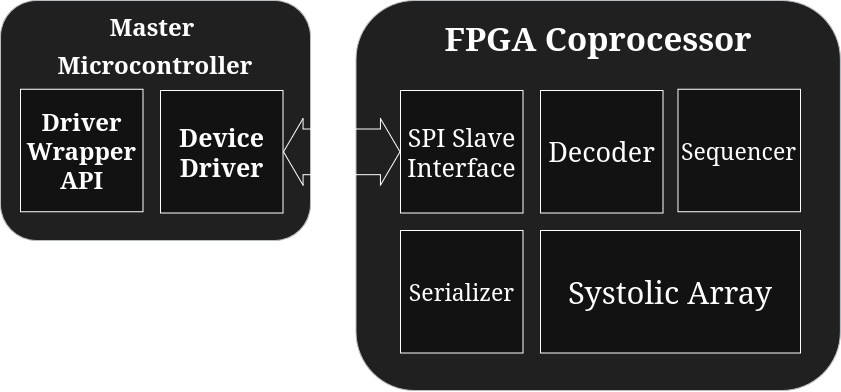

The diagram above was exported from draw.io. Its source (the exported page's mxGraphModel, read from the mxfile embedded in the PNG):
<mxGraphModel dx="1102" dy="700" grid="1" gridSize="10" guides="1" tooltips="1" connect="1" arrows="1" fold="1" page="1" pageScale="1" pageWidth="850" pageHeight="1100" math="0" shadow="0">
  <root>
    <mxCell id="0" />
    <mxCell id="1" parent="0" />
    <mxCell id="3COplnvGWe9f5TtIziha-1" value="&lt;div style=&quot;line-height: 160%;&quot;&gt;&lt;div&gt;&lt;/div&gt;&lt;/div&gt;&lt;div&gt;&lt;b&gt;&lt;font style=&quot;line-height: 160%; font-size: 24px;&quot;&gt;Master&amp;nbsp;&lt;/font&gt;&lt;/b&gt;&lt;/div&gt;&lt;div&gt;&lt;b&gt;&lt;font style=&quot;line-height: 160%; font-size: 24px;&quot;&gt;Microcontroller&lt;/font&gt;&lt;/b&gt;&lt;/div&gt;" style="rounded=1;whiteSpace=wrap;html=1;spacingBottom=150;fillColor=#eeeeee;strokeColor=#36393d;" parent="1" vertex="1">
      <mxGeometry x="40" y="210" width="310" height="240" as="geometry" />
    </mxCell>
    <mxCell id="3COplnvGWe9f5TtIziha-2" value="&lt;div&gt;&lt;b&gt;&lt;font style=&quot;font-size: 25px;&quot;&gt;Device&lt;/font&gt;&lt;/b&gt;&lt;/div&gt;&lt;div&gt;&lt;b&gt;&lt;font style=&quot;font-size: 25px;&quot;&gt;Driver&lt;/font&gt;&lt;/b&gt;&lt;/div&gt;" style="whiteSpace=wrap;html=1;aspect=fixed;" parent="1" vertex="1">
      <mxGeometry x="200" y="300" width="122.5" height="122.5" as="geometry" />
    </mxCell>
    <mxCell id="3COplnvGWe9f5TtIziha-3" value="&lt;div&gt;&lt;b&gt;&lt;font style=&quot;font-size: 24px;&quot;&gt;Driver Wrapper&lt;/font&gt;&lt;/b&gt;&lt;/div&gt;&lt;div&gt;&lt;b&gt;&lt;font style=&quot;font-size: 24px;&quot;&gt;API&lt;/font&gt;&lt;/b&gt;&lt;/div&gt;" style="whiteSpace=wrap;html=1;aspect=fixed;" parent="1" vertex="1">
      <mxGeometry x="60" y="298.75" width="122.5" height="122.5" as="geometry" />
    </mxCell>
    <mxCell id="3COplnvGWe9f5TtIziha-4" value="&lt;font&gt;FPGA Coprocessor&lt;/font&gt;" style="rounded=1;whiteSpace=wrap;html=1;spacingBottom=150;fontSize=33;spacingTop=-165;fontStyle=1;fillColor=#eeeeee;strokeColor=#36393d;" parent="1" vertex="1">
      <mxGeometry x="395.62" y="210" width="484.38" height="390" as="geometry" />
    </mxCell>
    <mxCell id="3COplnvGWe9f5TtIziha-5" value="&lt;font style=&quot;font-size: 25px;&quot;&gt;SPI Slave Interface&lt;/font&gt;" style="whiteSpace=wrap;html=1;aspect=fixed;" parent="1" vertex="1">
      <mxGeometry x="440" y="300" width="122.5" height="122.5" as="geometry" />
    </mxCell>
    <mxCell id="3COplnvGWe9f5TtIziha-9" value="&lt;font style=&quot;font-size: 31px;&quot;&gt;Systolic Array&lt;/font&gt;" style="rounded=0;whiteSpace=wrap;html=1;" parent="1" vertex="1">
      <mxGeometry x="579.99" y="440" width="260" height="122.5" as="geometry" />
    </mxCell>
    <mxCell id="3COplnvGWe9f5TtIziha-10" value="&lt;font style=&quot;font-size: 27px;&quot;&gt;Decoder&lt;/font&gt;" style="whiteSpace=wrap;html=1;aspect=fixed;" parent="1" vertex="1">
      <mxGeometry x="580" y="300" width="122.5" height="122.5" as="geometry" />
    </mxCell>
    <mxCell id="3COplnvGWe9f5TtIziha-11" value="&lt;font style=&quot;font-size: 23px;&quot;&gt;Sequencer&lt;/font&gt;" style="whiteSpace=wrap;html=1;aspect=fixed;" parent="1" vertex="1">
      <mxGeometry x="717.49" y="298.75" width="122.5" height="122.5" as="geometry" />
    </mxCell>
    <mxCell id="3COplnvGWe9f5TtIziha-12" value="&lt;font style=&quot;font-size: 23px;&quot;&gt;Serializer&lt;/font&gt;" style="whiteSpace=wrap;html=1;aspect=fixed;" parent="1" vertex="1">
      <mxGeometry x="440" y="440" width="122.5" height="122.5" as="geometry" />
    </mxCell>
    <mxCell id="3COplnvGWe9f5TtIziha-14" value="" style="shape=flexArrow;endArrow=classic;startArrow=classic;html=1;rounded=0;exitX=1;exitY=0.5;exitDx=0;exitDy=0;entryX=0;entryY=0.5;entryDx=0;entryDy=0;width=45.666666666666664;startSize=6.196666666666666;endSize=6.196666666666666;" parent="1" source="3COplnvGWe9f5TtIziha-2" target="3COplnvGWe9f5TtIziha-5" edge="1">
      <mxGeometry width="100" height="100" relative="1" as="geometry">
        <mxPoint x="250.00000000000017" y="186" as="sourcePoint" />
        <mxPoint x="419.69" y="120" as="targetPoint" />
      </mxGeometry>
    </mxCell>
  </root>
</mxGraphModel>